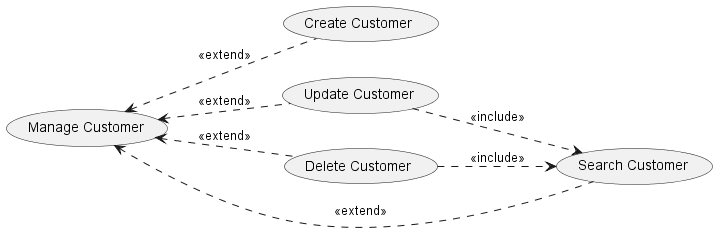

The diagram above was rendered by PlantUML. Its source (embedded in the PNG):
@startuml
left to right direction
(Manage Customer) <.. (Create Customer): <<extend>>
(Manage Customer) <.. (Update Customer): <<extend>>
(Manage Customer) <.. (Delete Customer): <<extend>>
(Manage Customer) <.. (Search Customer): <<extend>>
(Update Customer) ..> (Search Customer): <<include>>
(Delete Customer) ..> (Search Customer): <<include>>
@enduml